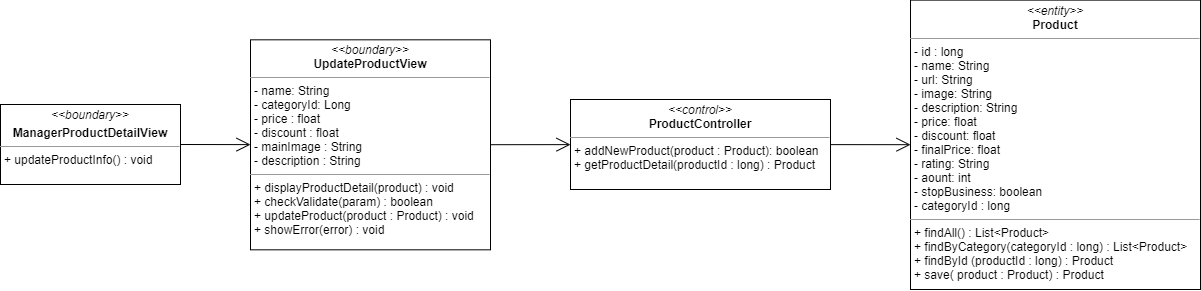

The diagram above was exported from draw.io. Its source (the exported page's mxGraphModel, read from the mxfile embedded in the PNG):
<mxGraphModel dx="1935" dy="425" grid="1" gridSize="10" guides="1" tooltips="1" connect="1" arrows="1" fold="1" page="1" pageScale="1" pageWidth="827" pageHeight="1169" math="0" shadow="0">
  <root>
    <mxCell id="WIyWlLk6GJQsqaUBKTNV-0" />
    <mxCell id="WIyWlLk6GJQsqaUBKTNV-1" parent="WIyWlLk6GJQsqaUBKTNV-0" />
    <mxCell id="CYO5Vx4DRwN-3DJMOsJ7-0" value="&lt;p style=&quot;margin: 0px ; margin-top: 4px ; text-align: center&quot;&gt;&lt;i&gt;&amp;lt;&amp;lt;boundary&amp;gt;&amp;gt;&lt;/i&gt;&lt;/p&gt;&lt;p style=&quot;margin: 0px ; margin-top: 4px ; text-align: center&quot;&gt;&lt;b&gt;ManagerProductDetailView&lt;/b&gt;&lt;/p&gt;&lt;hr size=&quot;1&quot;&gt;&lt;p style=&quot;margin: 0px ; margin-left: 4px&quot;&gt;&lt;span&gt;+ updateProductInfo() : void&lt;br&gt;&lt;/span&gt;&lt;/p&gt;" style="verticalAlign=top;align=left;overflow=fill;fontSize=12;fontFamily=Helvetica;html=1;" parent="WIyWlLk6GJQsqaUBKTNV-1" vertex="1">
      <mxGeometry x="-210" y="125" width="180" height="80" as="geometry" />
    </mxCell>
    <mxCell id="CYO5Vx4DRwN-3DJMOsJ7-1" value="" style="endArrow=open;endFill=1;endSize=12;html=1;exitX=1;exitY=0.5;exitDx=0;exitDy=0;" parent="WIyWlLk6GJQsqaUBKTNV-1" source="CYO5Vx4DRwN-3DJMOsJ7-0" target="Syb4cz62rAq2gpXlCWTR-0" edge="1">
      <mxGeometry width="160" relative="1" as="geometry">
        <mxPoint x="331" y="160" as="sourcePoint" />
        <mxPoint x="330" y="159.22000000000003" as="targetPoint" />
      </mxGeometry>
    </mxCell>
    <mxCell id="CYO5Vx4DRwN-3DJMOsJ7-2" value="&lt;p style=&quot;margin: 0px ; margin-top: 4px ; text-align: center&quot;&gt;&lt;i&gt;&amp;lt;&amp;lt;control&amp;gt;&amp;gt;&lt;/i&gt;&lt;br&gt;&lt;b&gt;ProductController&lt;/b&gt;&lt;/p&gt;&lt;hr size=&quot;1&quot;&gt;&lt;p style=&quot;margin: 0px ; margin-left: 4px&quot;&gt;+ addNewProduct(product : Product): boolean&lt;br&gt;&lt;/p&gt;&lt;p style=&quot;margin: 0px ; margin-left: 4px&quot;&gt;+ getProductDetail(productId : long) : Product&lt;/p&gt;" style="verticalAlign=top;align=left;overflow=fill;fontSize=12;fontFamily=Helvetica;html=1;" parent="WIyWlLk6GJQsqaUBKTNV-1" vertex="1">
      <mxGeometry x="360" y="120" width="260" height="90" as="geometry" />
    </mxCell>
    <mxCell id="CYO5Vx4DRwN-3DJMOsJ7-3" value="&lt;p style=&quot;margin: 0px ; margin-top: 4px ; text-align: center&quot;&gt;&lt;i&gt;&amp;lt;&amp;lt;entity&amp;gt;&amp;gt;&lt;/i&gt;&lt;br&gt;&lt;b&gt;Product&lt;/b&gt;&lt;/p&gt;&lt;hr size=&quot;1&quot;&gt;&lt;p style=&quot;margin: 0px ; margin-left: 4px&quot;&gt;- id : long&lt;/p&gt;&lt;p style=&quot;margin: 0px ; margin-left: 4px&quot;&gt;- name: String&lt;br&gt;- url: String&lt;/p&gt;&lt;p style=&quot;margin: 0px ; margin-left: 4px&quot;&gt;- image: String&lt;/p&gt;&lt;p style=&quot;margin: 0px ; margin-left: 4px&quot;&gt;- description: String&lt;/p&gt;&lt;p style=&quot;margin: 0px ; margin-left: 4px&quot;&gt;- price: float&lt;/p&gt;&lt;p style=&quot;margin: 0px ; margin-left: 4px&quot;&gt;- discount: float&lt;/p&gt;&lt;p style=&quot;margin: 0px ; margin-left: 4px&quot;&gt;- finalPrice: float&lt;/p&gt;&lt;p style=&quot;margin: 0px ; margin-left: 4px&quot;&gt;- rating: String&lt;/p&gt;&lt;p style=&quot;margin: 0px ; margin-left: 4px&quot;&gt;- aount: int&lt;/p&gt;&lt;p style=&quot;margin: 0px ; margin-left: 4px&quot;&gt;- stopBusiness: boolean&lt;/p&gt;&lt;p style=&quot;margin: 0px ; margin-left: 4px&quot;&gt;- categoryId : long&lt;/p&gt;&lt;hr size=&quot;1&quot;&gt;&lt;p style=&quot;margin: 0px 0px 0px 4px&quot;&gt;+ findAll() : List&amp;lt;Product&amp;gt;&lt;/p&gt;&lt;p style=&quot;margin: 0px 0px 0px 4px&quot;&gt;+ findByCategory(categoryId : long) : List&amp;lt;Product&amp;gt;&lt;/p&gt;&lt;p style=&quot;margin: 0px 0px 0px 4px&quot;&gt;+ findById (productId : long) : Product&lt;/p&gt;&lt;p style=&quot;margin: 0px 0px 0px 4px&quot;&gt;+ save( product : Product) : Product&lt;/p&gt;" style="verticalAlign=top;align=left;overflow=fill;fontSize=12;fontFamily=Helvetica;html=1;" parent="WIyWlLk6GJQsqaUBKTNV-1" vertex="1">
      <mxGeometry x="700" y="20.63" width="290" height="289.37" as="geometry" />
    </mxCell>
    <mxCell id="CYO5Vx4DRwN-3DJMOsJ7-4" value="" style="endArrow=open;endFill=1;endSize=12;html=1;" parent="WIyWlLk6GJQsqaUBKTNV-1" source="CYO5Vx4DRwN-3DJMOsJ7-2" target="CYO5Vx4DRwN-3DJMOsJ7-3" edge="1">
      <mxGeometry width="160" relative="1" as="geometry">
        <mxPoint x="650" y="100" as="sourcePoint" />
        <mxPoint x="680" y="158.75" as="targetPoint" />
      </mxGeometry>
    </mxCell>
    <mxCell id="Syb4cz62rAq2gpXlCWTR-0" value="&lt;p style=&quot;margin: 0px ; margin-top: 4px ; text-align: center&quot;&gt;&lt;i&gt;&amp;lt;&amp;lt;boundary&amp;gt;&amp;gt;&lt;/i&gt;&lt;br&gt;&lt;b&gt;UpdateProductView&lt;/b&gt;&lt;/p&gt;&lt;hr size=&quot;1&quot;&gt;&lt;p style=&quot;margin: 0px ; margin-left: 4px&quot;&gt;- name: String&lt;br&gt;- categoryId: Long&lt;/p&gt;&lt;p style=&quot;margin: 0px ; margin-left: 4px&quot;&gt;- price : float&lt;/p&gt;&lt;p style=&quot;margin: 0px ; margin-left: 4px&quot;&gt;- discount : float&lt;/p&gt;&lt;p style=&quot;margin: 0px ; margin-left: 4px&quot;&gt;- mainImage : String&lt;/p&gt;&lt;p style=&quot;margin: 0px ; margin-left: 4px&quot;&gt;- description : String&lt;/p&gt;&lt;hr size=&quot;1&quot;&gt;&lt;p style=&quot;margin: 0px 0px 0px 4px&quot;&gt;+ displayProductDetail(product) : void&lt;/p&gt;&lt;p style=&quot;margin: 0px 0px 0px 4px&quot;&gt;+ checkValidate(param) : boolean&lt;/p&gt;&lt;p style=&quot;margin: 0px 0px 0px 4px&quot;&gt;+ updateProduct(product : Product) : void&lt;/p&gt;&lt;p style=&quot;margin: 0px 0px 0px 4px&quot;&gt;+ showError(error) : void&lt;/p&gt;" style="verticalAlign=top;align=left;overflow=fill;fontSize=12;fontFamily=Helvetica;html=1;" parent="WIyWlLk6GJQsqaUBKTNV-1" vertex="1">
      <mxGeometry x="40" y="60.32" width="240" height="210" as="geometry" />
    </mxCell>
    <mxCell id="Syb4cz62rAq2gpXlCWTR-1" value="" style="endArrow=open;endFill=1;endSize=12;html=1;" parent="WIyWlLk6GJQsqaUBKTNV-1" source="Syb4cz62rAq2gpXlCWTR-0" target="CYO5Vx4DRwN-3DJMOsJ7-2" edge="1">
      <mxGeometry width="160" relative="1" as="geometry">
        <mxPoint x="280" y="270" as="sourcePoint" />
        <mxPoint x="440" y="270" as="targetPoint" />
      </mxGeometry>
    </mxCell>
  </root>
</mxGraphModel>